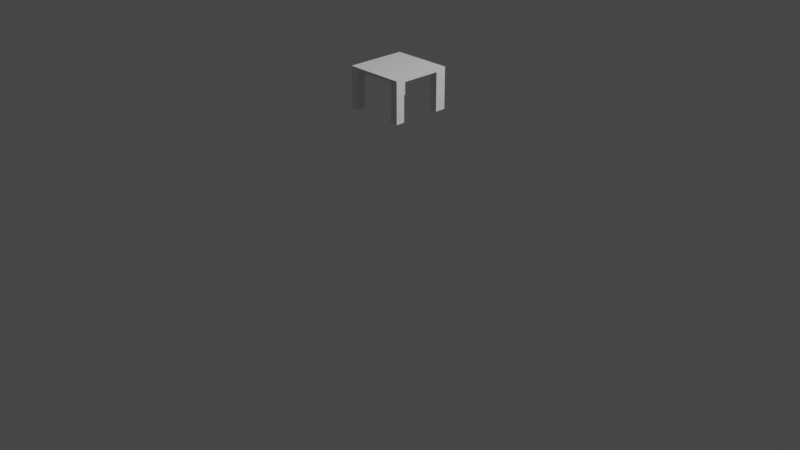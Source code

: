 # Source: desk.blend  (saved by Blender 2.81.16; exported with 4.5.12 LTS)
import bpy
from mathutils import Matrix  # noqa: F401  (used for matrix-valued properties, if any)

bpy.ops.wm.read_factory_settings(use_empty=True)
scene = bpy.context.scene
scene.name = 'Scene'

# ---- collections
col_collection = bpy.data.collections.new('Collection'); scene.collection.children.link(col_collection)

# ---- materials (node trees are filled in below, after node groups)
mat_material = bpy.data.materials.new('Material')
mat_material.alpha_threshold = 0.0
mat_material.use_transparent_shadow = False
mat_material.line_color = (0.0, 0.0, 0.0, 1.0)

# ---- material node trees
mat_material.use_nodes = True; mat_material.node_tree.nodes.clear()
_N = mat_material.node_tree.nodes; _L = mat_material.node_tree.links
n0 = _N.new('ShaderNodeOutputMaterial'); n0.name = 'Material Output'; n0.location = (300, 300)
n1 = _N.new('ShaderNodeBsdfPrincipled'); n1.name = 'Principled BSDF'; n1.location = (10, 300)
n1.distribution = 'GGX'
n1.subsurface_method = 'BURLEY'
n1.inputs[2].default_value = 0.4
n1.inputs[3].default_value = 1.45
n1.inputs[27].default_value = (0.0, 0.0, 0.0, 1.0)
n1.inputs[28].default_value = 1.0
_L.new(n1.outputs[0], n0.inputs[0])
n0.is_active_output = True

# ---- world
world_world = bpy.data.worlds.new('World'); scene.world = world_world
world_world.use_nodes = True; world_world.node_tree.nodes.clear()
_N = world_world.node_tree.nodes; _L = world_world.node_tree.links
n0 = _N.new('ShaderNodeOutputWorld'); n0.name = 'World Output'; n0.location = (300, 300)
n1 = _N.new('ShaderNodeBackground'); n1.name = 'Background'; n1.location = (10, 300)
n1.inputs[0].default_value = (0.05088, 0.05088, 0.05088, 1.0)
_L.new(n1.outputs[0], n0.inputs[0])
n0.is_active_output = True
world_world.color = (0.05088, 0.05088, 0.05088)
world_world.use_sun_shadow = False
world_world.sun_shadow_jitter_overblur = 0.0

# ---- cameras
cam_camera = bpy.data.cameras.new('Camera')
cam_camera.clip_end = 100.0
cam_camera.ortho_scale = 7.314

# ---- lights
light_light = bpy.data.lights.new('Light', 'POINT')
light_light.transmission_factor = 0.0
light_light.energy = 1000.0
light_light.shadow_soft_size = 0.1
light_light.shadow_maximum_resolution = 0.006
light_light.use_absolute_resolution = True

# ---- meshes
me_cube = bpy.data.meshes.new('Cube')
me_cube.from_pydata([(0.3111, 0.303, 0.1751), (0.3111, 0.303, -0.1751), (0.3111, -0.3228, 0.1751), (0.3111, -0.3228, -0.1751), (-0.3147, 0.303, 0.1751), (-0.3147, 0.303, -0.1751), (-0.3147, -0.3228, 0.1751), (-0.3147, -0.3228, -0.1751), (-0.2352, 0.303, -0.1751), (-0.2352, -0.3228, 0.1751), (-0.2352, -0.3228, -0.1751), (-0.2352, 0.303, 0.1751), (0.2282, -0.3228, -0.1751), (0.2282, 0.303, 0.1751), (0.2282, 0.303, -0.1751), (0.2282, -0.3228, 0.1751), (-0.3147, -0.2302, -0.1751), (0.3111, -0.2302, 0.1751), (-0.3147, -0.2302, 0.1751), (0.3111, -0.2302, -0.1751), (-0.2352, -0.2302, -0.1751), (-0.2352, -0.2302, 0.1751), (0.2282, -0.2302, 0.1751), (0.2282, -0.2302, -0.1751), (-0.3147, 0.1924, 0.1751), (0.3111, 0.1924, -0.1751), (-0.3147, 0.1924, -0.1751), (0.3111, 0.1924, 0.1751), (-0.2352, 0.1924, -0.1751), (-0.2352, 0.1924, 0.1751), (0.2282, 0.1924, 0.1751), (0.2282, 0.1924, -0.1751), (-0.2352, -0.2302, -4.977), (-0.3147, -0.2302, -4.977), (-0.2352, -0.3228, -4.977), (-0.3147, -0.3228, -4.977), (0.3111, -0.3228, -4.977), (0.3111, 0.1924, -4.977), (0.2282, -0.3228, -4.977), (0.2282, -0.2302, -4.977), (0.3111, 0.303, -4.977), (0.3111, -0.2302, -4.977), (-0.3147, -0.2302, -1.0), (-0.3147, -0.3228, -1.0), (-0.2352, 0.303, -1.0), (-0.3147, 0.303, -1.0), (0.2282, -0.3228, -1.0), (0.3111, -0.3228, -1.0), (0.3111, 0.1924, -1.0), (0.3111, 0.303, -1.0), (-0.2352, -0.3228, -1.0), (-0.2352, -0.2302, -1.0), (0.2282, 0.303, -1.0), (0.2282, -0.2302, -1.0), (0.3111, -0.2302, -1.0), (-0.3147, 0.1924, -1.0), (-0.2352, 0.1924, -1.0), (0.2282, 0.1924, -1.0), (0.2282, 0.1924, -4.977), (0.2282, 0.303, -4.977), (-0.2352, 0.303, -4.977), (-0.3147, 0.303, -4.977), (-0.3147, 0.1924, -4.977), (-0.2352, 0.1924, -4.977)], [], [(21, 18, 6, 9), (10, 9, 6, 7), (26, 24, 4, 5), (51, 50, 34, 32), (19, 17, 2, 3), (14, 13, 0, 1), (5, 4, 11, 8), (47, 46, 38, 36), (12, 15, 9, 10), (22, 21, 9, 15), (17, 22, 15, 2), (3, 2, 15, 12), (8, 11, 13, 14), (20, 23, 12, 10), (28, 31, 23, 20), (27, 30, 22, 17), (30, 29, 21, 22), (26, 28, 20, 16), (25, 27, 17, 19), (31, 25, 19, 23), (7, 6, 18, 16), (29, 24, 18, 21), (11, 4, 24, 29), (1, 0, 27, 25), (54, 47, 36, 41), (13, 11, 29, 30), (0, 13, 30, 27), (8, 14, 31, 28), (16, 18, 24, 26), (23, 19, 54, 53), (8, 28, 56, 44), (1, 25, 48, 49), (28, 26, 55, 56), (20, 10, 50, 51), (16, 20, 51, 42), (26, 5, 45, 55), (19, 3, 47, 54), (25, 31, 57, 48), (5, 8, 44, 45), (3, 12, 46, 47), (7, 16, 42, 43), (14, 1, 49, 52), (10, 7, 43, 50), (31, 14, 52, 57), (12, 23, 53, 46), (48, 57, 58, 37), (49, 48, 37, 40), (52, 49, 40, 59), (53, 54, 41, 39), (46, 53, 39, 38), (57, 52, 59, 58), (42, 51, 32, 33), (43, 42, 33, 35), (50, 43, 35, 34), (44, 56, 63, 60), (34, 35, 33, 32), (56, 55, 62, 63), (63, 62, 61, 60), (55, 45, 61, 62), (37, 58, 59, 40), (45, 44, 60, 61), (39, 41, 36, 38)])
_uv = me_cube.uv_layers.new(name='UVMap')
_uv.uv.foreach_set('vector', [0.8432, 0.713, 0.875, 0.713, 0.875, 0.75, 0.8432, 0.75, 0.375, 0.9682, 0.625, 0.9682, 0.625, 1.0, 0.375, 1.0, 0.375, 0.2058, 0.625, 0.2058, 0.625, 0.25, 0.375, 0.25, 0.1568, 0.713, 0.1568, 0.75, 0.1568, 0.75, 0.1568, 0.713, 0.375, 0.713, 0.625, 0.713, 0.625, 0.75, 0.375, 0.75, 0.375, 0.4669, 0.625, 0.4669, 0.625, 0.5, 0.375, 0.5, 0.375, 0.25, 0.625, 0.25, 0.625, 0.2818, 0.375, 0.2818, 0.375, 0.75, 0.375, 0.7831, 0.375, 0.7831, 0.375, 0.75, 0.375, 0.7831, 0.625, 0.7831, 0.625, 0.9682, 0.375, 0.9682, 0.6581, 0.713, 0.8432, 0.713, 0.8432, 0.75, 0.6581, 0.75, 0.625, 0.713, 0.6581, 0.713, 0.6581, 0.75, 0.625, 0.75, 0.375, 0.75, 0.625, 0.75, 0.625, 0.7831, 0.375, 0.7831, 0.375, 0.2818, 0.625, 0.2818, 0.625, 0.4669, 0.375, 0.4669, 0.1568, 0.713, 0.3419, 0.713, 0.3419, 0.75, 0.1568, 0.75, 0.1568, 0.5442, 0.3419, 0.5442, 0.3419, 0.713, 0.1568, 0.713, 0.625, 0.5442, 0.6581, 0.5442, 0.6581, 0.713, 0.625, 0.713, 0.6581, 0.5442, 0.8432, 0.5442, 0.8432, 0.713, 0.6581, 0.713, 0.125, 0.5442, 0.1568, 0.5442, 0.1568, 0.713, 0.125, 0.713, 0.375, 0.5442, 0.625, 0.5442, 0.625, 0.713, 0.375, 0.713, 0.3419, 0.5442, 0.375, 0.5442, 0.375, 0.713, 0.3419, 0.713, 0.375, 0.0, 0.625, 0.0, 0.625, 0.03699, 0.375, 0.03699, 0.8432, 0.5442, 0.875, 0.5442, 0.875, 0.713, 0.8432, 0.713, 0.8432, 0.5, 0.875, 0.5, 0.875, 0.5442, 0.8432, 0.5442, 0.375, 0.5, 0.625, 0.5, 0.625, 0.5442, 0.375, 0.5442, 0.375, 0.713, 0.375, 0.75, 0.375, 0.75, 0.375, 0.713, 0.6581, 0.5, 0.8432, 0.5, 0.8432, 0.5442, 0.6581, 0.5442, 0.625, 0.5, 0.6581, 0.5, 0.6581, 0.5442, 0.625, 0.5442, 0.1568, 0.5, 0.3419, 0.5, 0.3419, 0.5442, 0.1568, 0.5442, 0.375, 0.03699, 0.625, 0.03699, 0.625, 0.2058, 0.375, 0.2058, 0.3419, 0.713, 0.375, 0.713, 0.375, 0.713, 0.3419, 0.713, 0.1568, 0.5, 0.1568, 0.5442, 0.1568, 0.5442, 0.1568, 0.5, 0.375, 0.5, 0.375, 0.5442, 0.375, 0.5442, 0.375, 0.5, 0.1568, 0.5442, 0.125, 0.5442, 0.125, 0.5442, 0.1568, 0.5442, 0.1568, 0.713, 0.1568, 0.75, 0.1568, 0.75, 0.1568, 0.713, 0.125, 0.713, 0.1568, 0.713, 0.1568, 0.713, 0.125, 0.713, 0.375, 0.2058, 0.375, 0.25, 0.375, 0.25, 0.375, 0.2058, 0.375, 0.713, 0.375, 0.75, 0.375, 0.75, 0.375, 0.713, 0.375, 0.5442, 0.3419, 0.5442, 0.3419, 0.5442, 0.375, 0.5442, 0.375, 0.25, 0.375, 0.2818, 0.375, 0.2818, 0.375, 0.25, 0.375, 0.75, 0.375, 0.7831, 0.375, 0.7831, 0.375, 0.75, 0.375, 0.0, 0.375, 0.03699, 0.375, 0.03699, 0.375, 0.0, 0.375, 0.4669, 0.375, 0.5, 0.375, 0.5, 0.375, 0.4669, 0.375, 0.9682, 0.375, 1.0, 0.375, 1.0, 0.375, 0.9682, 0.3419, 0.5442, 0.3419, 0.5, 0.3419, 0.5, 0.3419, 0.5442, 0.3419, 0.75, 0.3419, 0.713, 0.3419, 0.713, 0.3419, 0.75, 0.375, 0.5442, 0.3419, 0.5442, 0.3419, 0.5442, 0.375, 0.5442, 0.375, 0.5, 0.375, 0.5442, 0.375, 0.5442, 0.375, 0.5, 0.375, 0.4669, 0.375, 0.5, 0.375, 0.5, 0.375, 0.4669, 0.3419, 0.713, 0.375, 0.713, 0.375, 0.713, 0.3419, 0.713, 0.3419, 0.75, 0.3419, 0.713, 0.3419, 0.713, 0.3419, 0.75, 0.3419, 0.5442, 0.3419, 0.5, 0.3419, 0.5, 0.3419, 0.5442, 0.125, 0.713, 0.1568, 0.713, 0.1568, 0.713, 0.125, 0.713, 0.375, 0.0, 0.375, 0.03699, 0.375, 0.03699, 0.375, 0.0, 0.375, 0.9682, 0.375, 1.0, 0.375, 1.0, 0.375, 0.9682, 0.1568, 0.5, 0.1568, 0.5442, 0.1568, 0.5442, 0.1568, 0.5, 0.375, 0.9682, 0.375, 1.0, 0.375, 0.03699, 0.1568, 0.713, 0.1568, 0.5442, 0.125, 0.5442, 0.125, 0.5442, 0.1568, 0.5442, 0.1568, 0.5442, 0.125, 0.5442, 0.375, 0.25, 0.375, 0.2818, 0.375, 0.2058, 0.375, 0.25, 0.375, 0.25, 0.375, 0.2058, 0.375, 0.5442, 0.3419, 0.5442, 0.3419, 0.5, 0.375, 0.5, 0.375, 0.25, 0.375, 0.2818, 0.375, 0.2818, 0.375, 0.25, 0.3419, 0.713, 0.375, 0.713, 0.375, 0.75, 0.375, 0.7831])
me_cube.materials.append(mat_material)
me_cube.use_remesh_preserve_volume = False
me_cube.use_remesh_preserve_attributes = False
me_cube.use_mirror_vertex_groups = False
me_cube.update()

# ---- objects
ob_cube = bpy.data.objects.new('Cube', me_cube)
ob_light = bpy.data.objects.new('Light', light_light)
ob_camera = bpy.data.objects.new('Camera', cam_camera)

# ---- transforms, parenting, visibility, modifiers, constraints
ob_cube.location = (0.0, 0.0, 1.599)
ob_cube.scale = (1.0, 1.0, 0.08251)
ob_cube.lock_rotations_4d = False
ob_cube.empty_display_type = 'ARROWS'
ob_cube.lineart.crease_threshold = 0.0
ob_light.location = (4.076, 1.005, 5.904)
ob_light.rotation_euler = (0.6503, 0.05522, 1.866)
ob_light.lock_rotations_4d = False
ob_light.empty_display_type = 'ARROWS'
ob_light.color = (0.0, 0.0, 0.0, 0.0)
ob_light.lineart.crease_threshold = 0.0
ob_camera.location = (7.359, -6.926, 4.958)
ob_camera.rotation_euler = (1.109, 0.0, 0.8149)
ob_camera.lock_rotations_4d = False
ob_camera.empty_display_type = 'ARROWS'
ob_camera.color = (0.0, 0.0, 0.0, 0.0)
ob_camera.display_type = 'WIRE'
ob_camera.lineart.crease_threshold = 0.0

# ---- collection membership
col_collection.objects.link(ob_cube)
col_collection.objects.link(ob_light)
col_collection.objects.link(ob_camera)

# ---- scene / render settings (as saved in the file)
scene.camera = ob_camera
scene.frame_start = 1; scene.frame_end = 250; scene.frame_set(1)
scene.render.engine = 'BLENDER_EEVEE_NEXT'
scene.cycles.use_denoising = False
scene.cycles.samples = 128
scene.cycles.sampling_pattern = 'TABULATED_SOBOL'
scene.cycles.use_adaptive_sampling = False
scene.cycles.use_light_tree = False
scene.view_settings.view_transform = 'Filmic'
bpy.context.view_layer.update()
